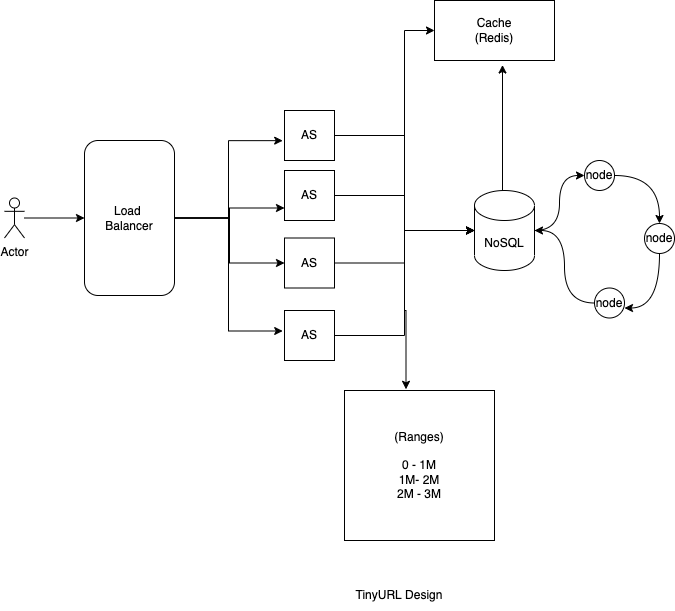

The diagram above was exported from draw.io. Its source (the exported page's mxGraphModel, read from the mxfile embedded in the PNG):
<mxGraphModel dx="1186" dy="572" grid="1" gridSize="10" guides="1" tooltips="1" connect="1" arrows="1" fold="1" page="1" pageScale="1" pageWidth="850" pageHeight="1100" math="0" shadow="0">
  <root>
    <mxCell id="0" />
    <mxCell id="1" parent="0" />
    <mxCell id="5Hd7g-OmaFP7HaHL2dG4-14" value="" style="edgeStyle=none;rounded=0;orthogonalLoop=1;jettySize=auto;html=1;" parent="1" source="5Hd7g-OmaFP7HaHL2dG4-1" target="5Hd7g-OmaFP7HaHL2dG4-3" edge="1">
      <mxGeometry relative="1" as="geometry" />
    </mxCell>
    <mxCell id="5Hd7g-OmaFP7HaHL2dG4-1" value="Actor" style="shape=umlActor;verticalLabelPosition=bottom;verticalAlign=top;html=1;outlineConnect=0;" parent="1" vertex="1">
      <mxGeometry x="40" y="237.5" width="20" height="40" as="geometry" />
    </mxCell>
    <mxCell id="5Hd7g-OmaFP7HaHL2dG4-24" style="edgeStyle=elbowEdgeStyle;rounded=0;orthogonalLoop=1;jettySize=auto;html=1;entryX=0;entryY=0.75;entryDx=0;entryDy=0;" parent="1" source="5Hd7g-OmaFP7HaHL2dG4-3" target="5Hd7g-OmaFP7HaHL2dG4-16" edge="1">
      <mxGeometry relative="1" as="geometry" />
    </mxCell>
    <mxCell id="5Hd7g-OmaFP7HaHL2dG4-25" style="edgeStyle=elbowEdgeStyle;rounded=0;orthogonalLoop=1;jettySize=auto;html=1;" parent="1" source="5Hd7g-OmaFP7HaHL2dG4-3" target="5Hd7g-OmaFP7HaHL2dG4-17" edge="1">
      <mxGeometry relative="1" as="geometry" />
    </mxCell>
    <mxCell id="5Hd7g-OmaFP7HaHL2dG4-26" style="edgeStyle=elbowEdgeStyle;rounded=0;orthogonalLoop=1;jettySize=auto;html=1;entryX=-0.036;entryY=0.603;entryDx=0;entryDy=0;entryPerimeter=0;" parent="1" source="5Hd7g-OmaFP7HaHL2dG4-3" target="5Hd7g-OmaFP7HaHL2dG4-6" edge="1">
      <mxGeometry relative="1" as="geometry" />
    </mxCell>
    <mxCell id="5Hd7g-OmaFP7HaHL2dG4-27" style="edgeStyle=elbowEdgeStyle;rounded=0;orthogonalLoop=1;jettySize=auto;html=1;entryX=-0.036;entryY=0.41;entryDx=0;entryDy=0;entryPerimeter=0;" parent="1" source="5Hd7g-OmaFP7HaHL2dG4-3" target="5Hd7g-OmaFP7HaHL2dG4-18" edge="1">
      <mxGeometry relative="1" as="geometry" />
    </mxCell>
    <mxCell id="5Hd7g-OmaFP7HaHL2dG4-3" value="Load&amp;nbsp;&lt;br&gt;Balancer" style="rounded=1;whiteSpace=wrap;html=1;" parent="1" vertex="1">
      <mxGeometry x="120" y="180" width="90" height="155" as="geometry" />
    </mxCell>
    <mxCell id="5Hd7g-OmaFP7HaHL2dG4-47" style="edgeStyle=elbowEdgeStyle;rounded=0;orthogonalLoop=1;jettySize=auto;html=1;entryX=0;entryY=0.5;entryDx=0;entryDy=0;entryPerimeter=0;" parent="1" source="5Hd7g-OmaFP7HaHL2dG4-6" target="5Hd7g-OmaFP7HaHL2dG4-28" edge="1">
      <mxGeometry relative="1" as="geometry">
        <mxPoint x="490" y="300" as="targetPoint" />
      </mxGeometry>
    </mxCell>
    <mxCell id="5Hd7g-OmaFP7HaHL2dG4-56" style="edgeStyle=elbowEdgeStyle;rounded=0;orthogonalLoop=1;jettySize=auto;html=1;" parent="1" target="5Hd7g-OmaFP7HaHL2dG4-52" edge="1">
      <mxGeometry relative="1" as="geometry">
        <mxPoint x="460" y="270" as="sourcePoint" />
        <Array as="points">
          <mxPoint x="440" y="110" />
          <mxPoint x="450" y="120" />
        </Array>
      </mxGeometry>
    </mxCell>
    <mxCell id="5Hd7g-OmaFP7HaHL2dG4-6" value="AS" style="whiteSpace=wrap;html=1;aspect=fixed;" parent="1" vertex="1">
      <mxGeometry x="320" y="150" width="50" height="50" as="geometry" />
    </mxCell>
    <mxCell id="5Hd7g-OmaFP7HaHL2dG4-50" style="edgeStyle=elbowEdgeStyle;rounded=0;orthogonalLoop=1;jettySize=auto;html=1;entryX=0;entryY=0.5;entryDx=0;entryDy=0;entryPerimeter=0;" parent="1" source="5Hd7g-OmaFP7HaHL2dG4-16" target="5Hd7g-OmaFP7HaHL2dG4-28" edge="1">
      <mxGeometry relative="1" as="geometry" />
    </mxCell>
    <mxCell id="5Hd7g-OmaFP7HaHL2dG4-16" value="AS" style="whiteSpace=wrap;html=1;aspect=fixed;" parent="1" vertex="1">
      <mxGeometry x="320" y="210" width="50" height="50" as="geometry" />
    </mxCell>
    <mxCell id="5Hd7g-OmaFP7HaHL2dG4-51" style="edgeStyle=elbowEdgeStyle;rounded=0;orthogonalLoop=1;jettySize=auto;html=1;entryX=0;entryY=0.5;entryDx=0;entryDy=0;entryPerimeter=0;" parent="1" source="5Hd7g-OmaFP7HaHL2dG4-17" target="5Hd7g-OmaFP7HaHL2dG4-28" edge="1">
      <mxGeometry relative="1" as="geometry" />
    </mxCell>
    <mxCell id="5Hd7g-OmaFP7HaHL2dG4-17" value="AS" style="whiteSpace=wrap;html=1;aspect=fixed;" parent="1" vertex="1">
      <mxGeometry x="320" y="277.5" width="50" height="50" as="geometry" />
    </mxCell>
    <mxCell id="5Hd7g-OmaFP7HaHL2dG4-48" style="edgeStyle=elbowEdgeStyle;rounded=0;orthogonalLoop=1;jettySize=auto;html=1;entryX=0;entryY=0.5;entryDx=0;entryDy=0;entryPerimeter=0;" parent="1" source="5Hd7g-OmaFP7HaHL2dG4-18" target="5Hd7g-OmaFP7HaHL2dG4-28" edge="1">
      <mxGeometry relative="1" as="geometry" />
    </mxCell>
    <mxCell id="5Hd7g-OmaFP7HaHL2dG4-59" style="edgeStyle=orthogonalEdgeStyle;rounded=0;orthogonalLoop=1;jettySize=auto;html=1;entryX=0.41;entryY=-0.008;entryDx=0;entryDy=0;entryPerimeter=0;" parent="1" target="5Hd7g-OmaFP7HaHL2dG4-57" edge="1">
      <mxGeometry relative="1" as="geometry">
        <mxPoint x="510" y="410" as="targetPoint" />
        <mxPoint x="440" y="270" as="sourcePoint" />
        <Array as="points">
          <mxPoint x="440" y="350" />
          <mxPoint x="442" y="350" />
        </Array>
      </mxGeometry>
    </mxCell>
    <mxCell id="5Hd7g-OmaFP7HaHL2dG4-18" value="AS" style="whiteSpace=wrap;html=1;aspect=fixed;" parent="1" vertex="1">
      <mxGeometry x="320" y="350" width="50" height="50" as="geometry" />
    </mxCell>
    <mxCell id="5Hd7g-OmaFP7HaHL2dG4-38" style="edgeStyle=orthogonalEdgeStyle;rounded=0;orthogonalLoop=1;jettySize=auto;html=1;entryX=0;entryY=0.5;entryDx=0;entryDy=0;curved=1;" parent="1" source="5Hd7g-OmaFP7HaHL2dG4-28" target="5Hd7g-OmaFP7HaHL2dG4-30" edge="1">
      <mxGeometry relative="1" as="geometry" />
    </mxCell>
    <mxCell id="5Hd7g-OmaFP7HaHL2dG4-55" style="edgeStyle=elbowEdgeStyle;rounded=0;orthogonalLoop=1;jettySize=auto;html=1;entryX=0.563;entryY=1.075;entryDx=0;entryDy=0;entryPerimeter=0;" parent="1" source="5Hd7g-OmaFP7HaHL2dG4-28" target="5Hd7g-OmaFP7HaHL2dG4-52" edge="1">
      <mxGeometry relative="1" as="geometry" />
    </mxCell>
    <mxCell id="5Hd7g-OmaFP7HaHL2dG4-28" value="NoSQL" style="shape=cylinder3;whiteSpace=wrap;html=1;boundedLbl=1;backgroundOutline=1;size=15;" parent="1" vertex="1">
      <mxGeometry x="510" y="230" width="60" height="80" as="geometry" />
    </mxCell>
    <mxCell id="5Hd7g-OmaFP7HaHL2dG4-39" style="edgeStyle=orthogonalEdgeStyle;curved=1;rounded=0;orthogonalLoop=1;jettySize=auto;html=1;entryX=0.5;entryY=0;entryDx=0;entryDy=0;" parent="1" source="5Hd7g-OmaFP7HaHL2dG4-30" target="5Hd7g-OmaFP7HaHL2dG4-32" edge="1">
      <mxGeometry relative="1" as="geometry" />
    </mxCell>
    <mxCell id="5Hd7g-OmaFP7HaHL2dG4-30" value="node&lt;span style=&quot;color: rgba(0, 0, 0, 0); font-family: monospace; font-size: 0px; text-align: start;&quot;&gt;%3CmxGraphModel%3E%3Croot%3E%3CmxCell%20id%3D%220%22%2F%3E%3CmxCell%20id%3D%221%22%20parent%3D%220%22%2F%3E%3CmxCell%20id%3D%222%22%20value%3D%22AS%22%20style%3D%22whiteSpace%3Dwrap%3Bhtml%3D1%3Baspect%3Dfixed%3B%22%20vertex%3D%221%22%20parent%3D%221%22%3E%3CmxGeometry%20x%3D%22320%22%20y%3D%22210%22%20width%3D%2250%22%20height%3D%2250%22%20as%3D%22geometry%22%2F%3E%3C%2FmxCell%3E%3C%2Froot%3E%3C%2FmxGraphModel%3E&lt;/span&gt;" style="ellipse;whiteSpace=wrap;html=1;" parent="1" vertex="1">
      <mxGeometry x="620" y="200" width="30" height="30" as="geometry" />
    </mxCell>
    <mxCell id="5Hd7g-OmaFP7HaHL2dG4-43" style="edgeStyle=orthogonalEdgeStyle;curved=1;rounded=0;orthogonalLoop=1;jettySize=auto;html=1;entryX=1;entryY=0.667;entryDx=0;entryDy=0;entryPerimeter=0;exitX=0.5;exitY=1;exitDx=0;exitDy=0;" parent="1" source="5Hd7g-OmaFP7HaHL2dG4-32" target="5Hd7g-OmaFP7HaHL2dG4-33" edge="1">
      <mxGeometry relative="1" as="geometry" />
    </mxCell>
    <mxCell id="5Hd7g-OmaFP7HaHL2dG4-32" value="node&lt;span style=&quot;color: rgba(0, 0, 0, 0); font-family: monospace; font-size: 0px; text-align: start;&quot;&gt;%3CmxGraphModel%3E%3Croot%3E%3CmxCell%20id%3D%220%22%2F%3E%3CmxCell%20id%3D%221%22%20parent%3D%220%22%2F%3E%3CmxCell%20id%3D%222%22%20value%3D%22AS%22%20style%3D%22whiteSpace%3Dwrap%3Bhtml%3D1%3Baspect%3Dfixed%3B%22%20vertex%3D%221%22%20parent%3D%221%22%3E%3CmxGeometry%20x%3D%22320%22%20y%3D%22210%22%20width%3D%2250%22%20height%3D%2250%22%20as%3D%22geometry%22%2F%3E%3C%2FmxCell%3E%3C%2Froot%3E%3C%2FmxGraphModel%3E&lt;/span&gt;" style="ellipse;whiteSpace=wrap;html=1;" parent="1" vertex="1">
      <mxGeometry x="680" y="263" width="30" height="30" as="geometry" />
    </mxCell>
    <mxCell id="5Hd7g-OmaFP7HaHL2dG4-41" style="edgeStyle=orthogonalEdgeStyle;curved=1;rounded=0;orthogonalLoop=1;jettySize=auto;html=1;entryX=1;entryY=0.5;entryDx=0;entryDy=0;entryPerimeter=0;" parent="1" source="5Hd7g-OmaFP7HaHL2dG4-33" target="5Hd7g-OmaFP7HaHL2dG4-28" edge="1">
      <mxGeometry relative="1" as="geometry" />
    </mxCell>
    <mxCell id="5Hd7g-OmaFP7HaHL2dG4-33" value="node&lt;span style=&quot;color: rgba(0, 0, 0, 0); font-family: monospace; font-size: 0px; text-align: start;&quot;&gt;%3CmxGraphModel%3E%3Croot%3E%3CmxCell%20id%3D%220%22%2F%3E%3CmxCell%20id%3D%221%22%20parent%3D%220%22%2F%3E%3CmxCell%20id%3D%222%22%20value%3D%22AS%22%20style%3D%22whiteSpace%3Dwrap%3Bhtml%3D1%3Baspect%3Dfixed%3B%22%20vertex%3D%221%22%20parent%3D%221%22%3E%3CmxGeometry%20x%3D%22320%22%20y%3D%22210%22%20width%3D%2250%22%20height%3D%2250%22%20as%3D%22geometry%22%2F%3E%3C%2FmxCell%3E%3C%2Froot%3E%3C%2FmxGraphModel%3E&lt;/span&gt;" style="ellipse;whiteSpace=wrap;html=1;" parent="1" vertex="1">
      <mxGeometry x="630" y="327.5" width="30" height="30" as="geometry" />
    </mxCell>
    <mxCell id="5Hd7g-OmaFP7HaHL2dG4-52" value="Cache&lt;br&gt;(Redis)" style="rounded=0;whiteSpace=wrap;html=1;" parent="1" vertex="1">
      <mxGeometry x="470" y="40" width="120" height="60" as="geometry" />
    </mxCell>
    <mxCell id="5Hd7g-OmaFP7HaHL2dG4-57" value="(Ranges)&lt;br&gt;&lt;br&gt;0 - 1M&lt;br&gt;1M- 2M&lt;br&gt;2M - 3M" style="whiteSpace=wrap;html=1;aspect=fixed;" parent="1" vertex="1">
      <mxGeometry x="380" y="430" width="150" height="150" as="geometry" />
    </mxCell>
    <mxCell id="5Hd7g-OmaFP7HaHL2dG4-60" value="TinyURL Design" style="text;html=1;strokeColor=none;fillColor=none;align=center;verticalAlign=middle;whiteSpace=wrap;rounded=0;" parent="1" vertex="1">
      <mxGeometry x="300" y="620" width="270" height="30" as="geometry" />
    </mxCell>
  </root>
</mxGraphModel>